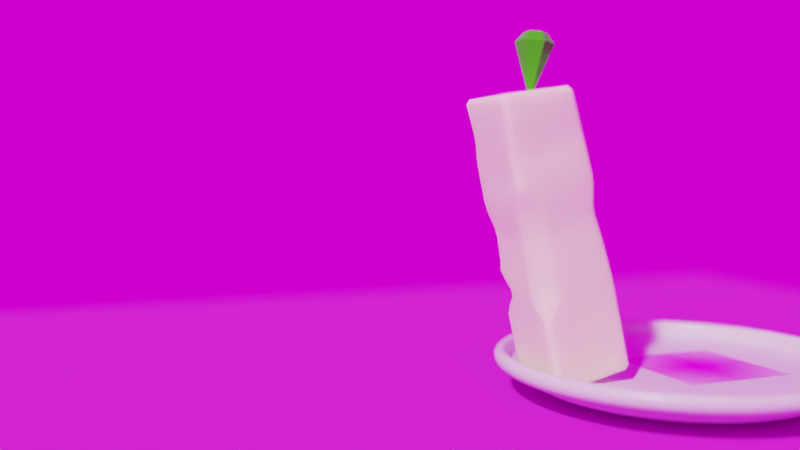 # Source: tofu.blend  (saved by Blender 2.79.0; exported with 4.5.12 LTS)
import bpy
from mathutils import Matrix  # noqa: F401  (used for matrix-valued properties, if any)

bpy.ops.wm.read_factory_settings(use_empty=True)
scene = bpy.context.scene
scene.name = 'Scene'

# ---- collections
col_collection_1 = bpy.data.collections.new('Collection 1'); scene.collection.children.link(col_collection_1)

# ---- images (referenced by path relative to the original .blend; pixels are not part of the script)
import os
ASSET_DIR = os.environ.get("B2B_ASSET_DIR", "")  # directory of the original .blend (textures are referenced by path, not embedded)
HERE = os.path.dirname(os.path.abspath(__file__))  # packed textures are extracted next to this script under _unpacked/

def load_image(name, relpath, width, height, colorspace="sRGB"):
    """Load a texture the original file referenced (path relative to the .blend, or extracted next to this script)."""
    p = next((c for c in (os.path.join(HERE, relpath), os.path.join(ASSET_DIR, relpath)) if relpath and os.path.exists(c)), "")
    if p:
        img = bpy.data.images.load(p, check_existing=True)
        img.name = name
    else:  # same state as the original file: an image datablock whose file is absent (Cycles renders it pink)
        img = bpy.data.images.new(name, width, height)
        img.source = "FILE"
        img.filepath = "//" + (relpath or name)
    img.colorspace_settings.name = colorspace
    return img
img_8_green_leaf_png_png = load_image('8-green-leaf-png.png', '8-green-leaf-png.png', 1024, 1024, 'sRGB')
img_dustwipes006_overlay_var1_1k_jpg = load_image('DustWipes006_OVERLAY_VAR1_1K.jpg', 'DustWipes006_OVERLAY_VAR1_1K.jpg', 1024, 1024, 'Non-Color')
img_woodfine07_gloss_1k_jpg = load_image('WoodFine07_GLOSS_1K.jpg', 'WoodFine07_GLOSS_1K.jpg', 1024, 1024, 'Non-Color')
img_woodfine07_nrm_1k_jpg = load_image('WoodFine07_NRM_1K.jpg', 'WoodFine07_NRM_1K.jpg', 1024, 1024, 'Non-Color')
img_woodfine07_col_1k_jpg = load_image('WoodFine07_COL_1K.jpg', 'WoodFine07_COL_1K.jpg', 1024, 1024, 'sRGB')
img_dirtwipes003_overlay_var1_1k_jpg = load_image('DirtWipes003_OVERLAY_VAR1_1K.jpg', 'DirtWipes003_OVERLAY_VAR1_1K.jpg', 1024, 1024, 'Non-Color')
img_cayley_interior_1k_hdr = load_image('cayley_interior_1k.hdr', 'cayley_interior_1k.hdr', 1024, 1024, 'Linear Rec.709')

# ---- materials (node trees are filled in below, after node groups)
mat_tofu = bpy.data.materials.new('tofu')
mat_tofu.alpha_threshold = 0.0
mat_tofu.diffuse_color = (1.0, 1.0, 1.0, 1.0)
mat_tofu.roughness = 0.5
mat_tofu.line_color = (0.0, 0.0, 0.0, 1.0)
mat_crystal = bpy.data.materials.new('crystal')
mat_crystal.alpha_threshold = 0.0
mat_crystal.roughness = 0.5
mat_8_green_leaf_png = bpy.data.materials.new('8-green-leaf-png')
mat_8_green_leaf_png.alpha_threshold = 0.0
mat_8_green_leaf_png.roughness = 0.5
mat_plate = bpy.data.materials.new('plate')
mat_plate.alpha_threshold = 0.0
mat_plate.roughness = 0.5
mat_woodentable = bpy.data.materials.new('woodenTable')
mat_woodentable.alpha_threshold = 0.0
mat_woodentable.roughness = 0.5

# ---- node groups
ng_auto_smooth = bpy.data.node_groups.new('Auto Smooth', 'GeometryNodeTree')
_s = ng_auto_smooth.interface.new_socket(name='Geometry', in_out='OUTPUT', socket_type='NodeSocketGeometry')
_s = ng_auto_smooth.interface.new_socket(name='Geometry', in_out='INPUT', socket_type='NodeSocketGeometry')
_s = ng_auto_smooth.interface.new_socket(name='Angle', in_out='INPUT', socket_type='NodeSocketFloat')
_s.subtype = 'ANGLE'
_s.min_value = 0.0
_s.max_value = 3.142
ng_auto_smooth.is_modifier = True
_N = ng_auto_smooth.nodes; _L = ng_auto_smooth.links
n0 = _N.new('NodeGroupOutput'); n0.name = 'Group Output'; n0.location = (480, -100)
n1 = _N.new('NodeGroupInput'); n1.name = 'Group Input'; n1.location = (-420, -300)
n2 = _N.new('NodeGroupInput'); n2.name = 'Group Input.001'; n2.location = (-60, -100)
n3 = _N.new('GeometryNodeSetShadeSmooth'); n3.name = 'Set Shade Smooth'; n3.location = (120, -100)
n3.domain = 'EDGE'
n4 = _N.new('GeometryNodeSetShadeSmooth'); n4.name = 'Set Shade Smooth.001'; n4.location = (300, -100)
n5 = _N.new('GeometryNodeInputMeshEdgeAngle'); n5.name = 'Edge Angle'; n5.location = (-420, -220)
n6 = _N.new('GeometryNodeInputEdgeSmooth'); n6.name = 'Is Edge Smooth'; n6.location = (-60, -160)
n7 = _N.new('GeometryNodeInputShadeSmooth'); n7.name = 'Is Face Smooth'; n7.location = (-240, -340)
n8 = _N.new('FunctionNodeBooleanMath'); n8.name = 'Boolean Math'; n8.location = (-60, -220)
n9 = _N.new('FunctionNodeCompare'); n9.name = 'Compare'; n9.location = (-240, -180)
n9.operation = 'LESS_EQUAL'
_L.new(n5.outputs[0], n9.inputs[0])
_L.new(n4.outputs[0], n0.inputs[0])
_L.new(n1.outputs[1], n9.inputs[1])
_L.new(n9.outputs[0], n8.inputs[0])
_L.new(n7.outputs[0], n8.inputs[1])
_L.new(n2.outputs[0], n3.inputs[0])
_L.new(n6.outputs[0], n3.inputs[1])
_L.new(n3.outputs[0], n4.inputs[0])
_L.new(n8.outputs[0], n3.inputs[2])
n0.is_active_output = True

# ---- material node trees
mat_tofu.use_nodes = True; mat_tofu.node_tree.nodes.clear()
_N = mat_tofu.node_tree.nodes; _L = mat_tofu.node_tree.links
n0 = _N.new('ShaderNodeOutputMaterial'); n0.name = 'Material Output'; n0.location = (300, 300)
n1 = _N.new('ShaderNodeBsdfPrincipled'); n1.name = 'Principled BSDF'; n1.location = (77, 297)
n1.width = 150
n1.subsurface_method = 'BURLEY'
n1.inputs[0].default_value = (1.0, 0.9717, 0.62, 1.0)
n1.inputs[3].default_value = 1.45
n1.inputs[8].default_value = 1.0
n1.inputs[9].default_value = (0.3, 0.3, 0.3)
n1.inputs[10].default_value = 0.925
_L.new(n1.outputs[0], n0.inputs[0])
n0.is_active_output = True
mat_crystal.use_nodes = True; mat_crystal.node_tree.nodes.clear()
_N = mat_crystal.node_tree.nodes; _L = mat_crystal.node_tree.links
n0 = _N.new('ShaderNodeOutputMaterial'); n0.name = 'Material Output'; n0.location = (300, 300)
n1 = _N.new('ShaderNodeBsdfPrincipled'); n1.name = 'Principled BSDF'; n1.location = (-161, 411)
n1.width = 150
n1.subsurface_method = 'BURLEY'
n1.inputs[0].default_value = (0.06138, 0.8, 0.0, 1.0)
n1.inputs[2].default_value = 0.2167
n1.inputs[3].default_value = 1.45
n1.inputs[9].default_value = (1.0, 1.0, 1.0)
n2 = _N.new('ShaderNodeMixShader'); n2.name = 'Mix Shader'; n2.location = (80, 339)
n2.inputs[0].default_value = 0.3273
n3 = _N.new('ShaderNodeBsdfGlass'); n3.name = 'Glass BSDF'; n3.location = (72, 182)
n3.distribution = 'BECKMANN'
n3.inputs[0].default_value = (0.1227, 1.0, 0.01026, 1.0)
n3.inputs[1].default_value = 0.5986
n3.inputs[2].default_value = 1.45
_L.new(n1.outputs[0], n2.inputs[1])
_L.new(n2.outputs[0], n0.inputs[0])
_L.new(n3.outputs[0], n2.inputs[2])
n0.is_active_output = True
mat_8_green_leaf_png.use_nodes = True; mat_8_green_leaf_png.node_tree.nodes.clear()
_N = mat_8_green_leaf_png.node_tree.nodes; _L = mat_8_green_leaf_png.node_tree.links
n0 = _N.new('ShaderNodeOutputMaterial'); n0.name = 'Material Output'; n0.location = (300, 300)
n1 = _N.new('ShaderNodeTexImage'); n1.name = 'Image Texture'; n1.location = (-400, 60)
n1.width = 140
n1.image = img_8_green_leaf_png_png
n1.extension = 'CLIP'
n2 = _N.new('ShaderNodeBsdfDiffuse'); n2.name = 'Diffuse BSDF'; n2.location = (-200, 60)
n3 = _N.new('ShaderNodeBsdfTransparent'); n3.name = 'Transparent BSDF'; n3.location = (-200, 240)
n4 = _N.new('ShaderNodeMixShader'); n4.name = 'Mix Shader'; n4.location = (0, 300)
_L.new(n1.outputs[0], n2.inputs[0])
_L.new(n1.outputs[1], n4.inputs[0])
_L.new(n3.outputs[0], n4.inputs[1])
_L.new(n2.outputs[0], n4.inputs[2])
_L.new(n4.outputs[0], n0.inputs[0])
n0.is_active_output = True
mat_plate.use_nodes = True; mat_plate.node_tree.nodes.clear()
_N = mat_plate.node_tree.nodes; _L = mat_plate.node_tree.links
n0 = _N.new('ShaderNodeOutputMaterial'); n0.name = 'Material Output'; n0.location = (300, 300)
n1 = _N.new('ShaderNodeTexImage'); n1.name = 'Image Texture'; n1.location = (-403, 265)
n1.width = 140
n1.image = img_dustwipes006_overlay_var1_1k_jpg
n2 = _N.new('ShaderNodeBsdfPrincipled'); n2.name = 'Principled BSDF'; n2.location = (88, 406)
n2.width = 150
n2.subsurface_method = 'BURLEY'
n2.inputs[3].default_value = 1.45
n2.inputs[9].default_value = (1.0, 1.0, 1.0)
_L.new(n1.outputs[0], n2.inputs[2])
_L.new(n2.outputs[0], n0.inputs[0])
n0.is_active_output = True
mat_woodentable.use_nodes = True; mat_woodentable.node_tree.nodes.clear()
_N = mat_woodentable.node_tree.nodes; _L = mat_woodentable.node_tree.links
n0 = _N.new('ShaderNodeOutputMaterial'); n0.name = 'Material Output'; n0.location = (916, 300)
n1 = _N.new('ShaderNodeBsdfPrincipled'); n1.name = 'Principled BSDF'; n1.location = (655, 273)
n1.width = 150
n1.subsurface_method = 'BURLEY'
n1.inputs[3].default_value = 1.45
n1.inputs[9].default_value = (1.0, 1.0, 1.0)
n2 = _N.new('ShaderNodeInvert'); n2.name = 'Invert'; n2.location = (-161, 213)
n3 = _N.new('ShaderNodeNormalMap'); n3.name = 'Normal Map'; n3.location = (-161, -47)
n3.inputs[0].default_value = 2.0
n4 = _N.new('ShaderNodeMapping'); n4.name = 'Mapping'; n4.location = (-861, 273)
n5 = _N.new('NodeReroute'); n5.name = 'Reroute'; n5.location = (-411, 93)
n5.width = 16
n5.socket_idname = 'NodeSocketVector'
n6 = _N.new('ShaderNodeTexCoord'); n6.name = 'Texture Coordinate'; n6.location = (-1061, 273)
n7 = _N.new('ShaderNodeRGBCurve'); n7.name = 'RGB Curves'; n7.location = (-141, 531)
_c = n7.mapping.curves[3]
while len(_c.points) > 2: _c.points.remove(_c.points[-1])
_c.points[0].location = (0.0, 0.0); _c.points[0].handle_type = 'AUTO'
_c.points[1].location = (0.52727, 0.31875); _c.points[1].handle_type = 'AUTO'
_p = _c.points.new(1.0, 1.0); _p.handle_type = 'AUTO'
n7.mapping.update()
n8 = _N.new('ShaderNodeInvert'); n8.name = 'Invert.001'; n8.location = (-5, -360)
n9 = _N.new('ShaderNodeTexImage'); n9.name = 'Image Texture.001'; n9.location = (-361, 213)
n9.label = 'Roughness'
n9.width = 140
n9.image = img_woodfine07_gloss_1k_jpg
n10 = _N.new('ShaderNodeTexImage'); n10.name = 'Image Texture.002'; n10.location = (-361, -47)
n10.label = 'Normal'
n10.width = 140
n10.image = img_woodfine07_nrm_1k_jpg
n11 = _N.new('ShaderNodeTexImage'); n11.name = 'Image Texture'; n11.location = (-361, 473)
n11.label = 'Base Color'
n11.width = 140
n11.image = img_woodfine07_col_1k_jpg
n12 = _N.new('ShaderNodeMix'); n12.name = 'Mix'; n12.location = (435, 178)
n12.data_type = 'RGBA'
n12.blend_type = 'SCREEN'
n12.inputs[0].default_value = 0.4273
n13 = _N.new('ShaderNodeMix'); n13.name = 'Mix.001'; n13.location = (215, -271)
n13.data_type = 'RGBA'
n13.blend_type = 'SCREEN'
n13.inputs[0].default_value = 1.0
n14 = _N.new('ShaderNodeTexImage'); n14.name = 'Image Texture.003'; n14.location = (-519, -415)
n14.label = 'Base Color'
n14.width = 365
n14.image = img_dirtwipes003_overlay_var1_1k_jpg
n15 = _N.new('ShaderNodeTexImage'); n15.name = 'Image Texture.004'; n15.location = (-87, -482)
n15.label = 'Base Color'
n15.width = 365
n15.image = img_dustwipes006_overlay_var1_1k_jpg
_L.new(n1.outputs[0], n0.inputs[0])
_L.new(n11.outputs[0], n7.inputs[1])
_L.new(n9.outputs[0], n2.inputs[1])
_L.new(n2.outputs[0], n12.inputs[6])
_L.new(n10.outputs[0], n3.inputs[1])
_L.new(n3.outputs[0], n1.inputs[5])
_L.new(n5.outputs[0], n11.inputs[0])
_L.new(n5.outputs[0], n9.inputs[0])
_L.new(n5.outputs[0], n10.inputs[0])
_L.new(n4.outputs[0], n5.inputs[0])
_L.new(n6.outputs[2], n4.inputs[0])
_L.new(n7.outputs[0], n1.inputs[0])
_L.new(n12.outputs[2], n1.inputs[2])
_L.new(n14.outputs[0], n8.inputs[1])
_L.new(n8.outputs[0], n13.inputs[6])
_L.new(n13.outputs[2], n12.inputs[7])
_L.new(n15.outputs[0], n13.inputs[7])
n0.is_active_output = True

# ---- world
world_world = bpy.data.worlds.new('World'); scene.world = world_world
world_world.use_nodes = True; world_world.node_tree.nodes.clear()
_N = world_world.node_tree.nodes; _L = world_world.node_tree.links
n0 = _N.new('ShaderNodeOutputWorld'); n0.name = 'World Output'; n0.location = (300, 300)
n1 = _N.new('ShaderNodeBackground'); n1.name = 'Background'; n1.location = (10, 300)
n2 = _N.new('ShaderNodeTexEnvironment'); n2.name = 'Environment Texture'; n2.location = (-198, 333)
n2.width = 140
n2.image = img_cayley_interior_1k_hdr
n3 = _N.new('ShaderNodeMapping'); n3.name = 'Mapping'; n3.location = (-488, 374)
n3.inputs[2].default_value = (0.0, -0.1047, 3.745)
n4 = _N.new('ShaderNodeTexCoord'); n4.name = 'Texture Coordinate'; n4.location = (-698, 357)
_L.new(n1.outputs[0], n0.inputs[0])
_L.new(n2.outputs[0], n1.inputs[0])
_L.new(n3.outputs[0], n2.inputs[0])
_L.new(n4.outputs[0], n3.inputs[0])
n0.is_active_output = True
world_world.color = (0.05088, 0.05088, 0.05088)
world_world.use_sun_shadow = False
world_world.sun_shadow_jitter_overblur = 0.0
world_world.cycles.sampling_method = 'MANUAL'

# ---- cameras
cam_camera = bpy.data.cameras.new('Camera')
cam_camera.clip_end = 100.0
cam_camera.lens = 35.0
cam_camera.sensor_width = 32.0
cam_camera.sensor_height = 18.0
cam_camera.ortho_scale = 7.314
cam_camera.dof.use_dof = True
cam_camera.dof.focus_distance = 0.0
cam_camera.dof.aperture_fstop = 0.1029

# ---- meshes
me_cube = bpy.data.meshes.new('Cube')
me_cube.from_pydata([(0.4021, 0.4021, 0.0006278), (0.4021, -0.4021, 0.0006278), (-0.4021, -0.4021, 0.0006278), (-0.4021, 0.4021, 0.0006278), (0.4021, 0.3437, 2.766), (0.4021, -0.4021, 2.825), (-0.4021, -0.4021, 2.825), (-0.4021, 0.3437, 2.766), (0.4021, 0.4021, 0.8883), (0.4118, 0.3894, 1.879), (-0.4145, -0.4118, 1.776), (-0.4021, 0.4021, 0.8883), (-0.4145, 0.3894, 1.879), (0.4021, -0.2446, 0.8883), (0.2446, -0.4021, 0.8883), (0.4021, -0.4021, 0.7309), (0.25, -0.4118, 1.776), (0.4118, -0.25, 1.776), (0.4021, -0.4021, 1.933), (-0.1946, -0.4021, 0.8883), (-0.4021, -0.4021, 1.096), (-0.4021, -0.1946, 0.8883), (-0.4021, -0.4021, 0.6809), (0.387, 0.3799, 1.287), (0.3716, 0.3491, 1.582), (-0.3829, 0.3799, 1.287), (-0.3631, 0.3491, 1.582), (0.387, -0.2363, 1.184), (0.3716, -0.2277, 1.481), (0.2277, -0.3716, 1.481), (0.2363, -0.387, 1.184), (-0.3829, -0.387, 1.172), (-0.3631, -0.3716, 1.503), (0.3793, 0.3645, 1.434), (-0.373, 0.3645, 1.434), (0.3793, -0.232, 1.332), (0.232, -0.3793, 1.332), (-0.373, -0.3793, 1.337), (0.4094, 0.378, 2.101), (0.4069, 0.3665, 2.322), (0.4045, 0.3551, 2.544), (-0.4114, -0.4094, 1.998), (-0.4083, -0.4069, 2.22), (-0.348, -0.4045, 2.442), (-0.4114, 0.378, 2.101), (-0.4083, 0.3665, 2.322), (-0.4052, 0.3551, 2.544), (0.4021, -0.4021, 1.998), (0.3548, -0.4021, 2.22), (0.4021, -0.4021, 2.442)], [], [(0, 1, 2, 3), (4, 7, 6, 5), (9, 38, 47, 18, 17), (43, 6, 7, 46), (8, 0, 3, 11), (38, 9, 12, 44), (23, 8, 11, 25), (14, 30, 31, 20, 19), (2, 22, 21, 11, 3), (24, 9, 17, 28), (21, 20, 31, 25, 11), (16, 18, 47, 41, 10), (13, 14, 15), (16, 17, 18), (28, 17, 16, 29), (0, 8, 13, 15, 1), (19, 20, 21), (1, 15, 14, 19, 22, 2), (13, 27, 30, 14), (35, 28, 29, 36), (8, 23, 27, 13), (33, 24, 28, 35), (9, 24, 26, 12), (33, 23, 25, 34), (34, 37, 32, 26), (37, 36, 29, 32), (32, 29, 16, 10), (26, 32, 10, 12), (21, 22, 19), (31, 30, 36, 37), (25, 31, 37, 34), (24, 33, 34, 26), (23, 33, 35, 27), (27, 35, 36, 30), (4, 40, 46, 7), (40, 39, 45, 46), (39, 38, 44, 45), (10, 41, 44, 12), (41, 42, 45, 44), (42, 43, 46, 45), (41, 47, 48, 42), (47, 38, 39, 48), (42, 48, 49, 43), (48, 39, 40, 49), (49, 40, 4, 5), (43, 49, 5, 6)])
me_cube.polygons.foreach_set('use_smooth', [True] * 46)
me_cube.materials.append(mat_tofu)
me_cube.use_remesh_preserve_volume = False
me_cube.use_remesh_preserve_attributes = False
me_cube.use_mirror_vertex_groups = False
me_cube.update()
me_diamond = bpy.data.meshes.new('Diamond')
me_diamond.from_pydata([(0.0, 0.0, 0.35), (0.0, 0.0, -1.94), (0.39, 0.0, 0.35), (0.67, 0.0, 0.0), (0.195, -0.3377, 0.35), (0.335, -0.5802, 0.0), (-0.195, -0.3377, 0.35), (-0.335, -0.5802, 0.0), (-0.39, -3.409e-08, 0.35), (-0.67, -5.857e-08, 0.0), (-0.195, 0.3377, 0.35), (-0.335, 0.5802, 0.0), (0.195, 0.3377, 0.35), (0.335, 0.5802, 0.0)], [], [(3, 1, 13), (1, 3, 5), (1, 5, 7), (1, 7, 9), (1, 9, 11), (1, 11, 13), (2, 3, 13, 12), (3, 2, 4, 5), (5, 4, 6, 7), (7, 6, 8, 9), (9, 8, 10, 11), (11, 10, 12, 13), (0, 2, 12), (2, 0, 4), (4, 0, 6), (6, 0, 8), (8, 0, 10), (10, 0, 12)])
_uv = me_diamond.uv_layers.new(name='UVMap')
_uv.uv.foreach_set('vector', [1.0, 0.0, 1.0, 0.5211, 0.8033, 0.02776, 0.8033, 0.4789, 0.5656, 0.216, 0.7495, 0.1501, 0.5034, 1.0, 0.3066, 0.5067, 0.5034, 0.4789, 0.555, 0.4789, 0.3173, 0.216, 0.5011, 0.1501, 0.6031, 0.4789, 0.7027, 0.993, 0.5034, 0.993, 0.2407, 0.0, 0.3066, 0.3272, 0.108, 0.3122, 0.07541, 0.4672, 0.0, 0.3882, 0.108, 0.3122, 0.1383, 0.423, 0.5656, 0.216, 0.555, 0.1025, 0.662, 0.0642, 0.7495, 0.1501, 0.7495, 0.1501, 0.662, 0.0642, 0.6933, 0.0, 0.8033, 0.0398, 0.3173, 0.216, 0.3066, 0.1025, 0.4136, 0.0642, 0.5011, 0.1501, 0.5011, 0.1501, 0.4136, 0.0642, 0.445, 0.0, 0.555, 0.0398, 0.3066, 0.3272, 0.2539, 0.4318, 0.1383, 0.423, 0.108, 0.3122, 0.191, 0.476, 0.07541, 0.4672, 0.1383, 0.423, 0.07541, 0.4672, 0.191, 0.476, 0.1281, 0.5203, 0.1281, 0.5203, 0.191, 0.476, 0.2438, 0.529, 0.2438, 0.529, 0.191, 0.476, 0.3066, 0.4848, 0.3066, 0.4848, 0.191, 0.476, 0.2539, 0.4318, 0.2539, 0.4318, 0.191, 0.476, 0.1383, 0.423])
me_diamond.materials.append(mat_crystal)
me_diamond.use_remesh_preserve_volume = False
me_diamond.use_remesh_preserve_attributes = False
me_diamond.use_mirror_vertex_groups = False
me_diamond.update()
me_8_green_leaf_png = bpy.data.meshes.new('8-green-leaf-png')
me_8_green_leaf_png.from_pydata([(-0.4766, -0.5, 0.0), (0.4766, -0.5, 0.0), (-0.4766, 0.5, 0.0), (0.4766, 0.5, 0.0)], [], [(0, 1, 3, 2)])
_uv = me_8_green_leaf_png.uv_layers.new(name='UVMap')
_uv.uv.foreach_set('vector', [0.0, 0.0, 1.0, 0.0, 1.0, 1.0, 0.0, 1.0])
me_8_green_leaf_png.materials.append(mat_8_green_leaf_png)
me_8_green_leaf_png.use_remesh_preserve_volume = False
me_8_green_leaf_png.use_remesh_preserve_attributes = False
me_8_green_leaf_png.use_mirror_vertex_groups = False
me_8_green_leaf_png.update()
me_circle = bpy.data.meshes.new('Circle')
me_circle.from_pydata([(2.961e-08, 1.397, 0.0), (-0.5348, 1.291, 0.0), (-0.9881, 0.9881, 0.0), (-1.291, 0.5348, 0.0), (-1.397, -6.503e-08, 0.0), (-1.291, -0.5348, 0.0), (-0.9881, -0.9881, 0.0), (-0.5348, -1.291, 0.0), (-1.814e-07, -1.397, 0.0), (0.5348, -1.291, 0.0), (0.9881, -0.9881, 0.0), (1.291, -0.5348, 0.0), (1.397, 1.272e-08, 0.0), (1.291, 0.5348, 0.0), (0.9881, 0.9881, 0.0), (0.5348, 1.291, 0.0), (1.572e-07, 2.847, 0.3817), (-1.089, 2.63, 0.3817), (-2.013, 2.013, 0.3817), (-2.63, 1.089, 0.3817), (-2.847, -1.335e-07, 0.3817), (-2.63, -1.089, 0.3817), (-2.013, -2.013, 0.3817), (-1.089, -2.63, 0.3817), (-2.727e-07, -2.847, 0.3817), (1.089, -2.63, 0.3817), (2.013, -2.013, 0.3817), (2.63, -1.089, 0.3817), (2.847, 2.484e-08, 0.3817), (2.63, 1.089, 0.3817), (2.013, 2.013, 0.3817), (1.089, 2.63, 0.3817), (1.666, 1.666, 0.1909), (2.177, 0.9017, 0.1909), (-0.9017, -2.177, 0.1909), (-1.666, -1.666, 0.1909), (0.9017, 2.177, 0.1909), (-2.479e-07, -2.356, 0.1909), (-0.9017, 2.177, 0.1909), (1.079e-07, 2.356, 0.1909), (0.9017, -2.177, 0.1909), (-1.666, 1.666, 0.1909), (1.666, -1.666, 0.1909), (-2.177, 0.9017, 0.1909), (2.177, -0.9017, 0.1909), (-2.356, -1.106e-07, 0.1909), (2.356, 2.05e-08, 0.1909), (-2.177, -0.9017, 0.1909), (-1.089, 2.63, 0.676), (1.582e-07, 2.847, 0.676), (-2.013, 2.013, 0.676), (-2.63, 1.089, 0.676), (-2.847, -1.335e-07, 0.676), (-2.63, -1.089, 0.676), (-2.013, -2.013, 0.676), (-1.089, -2.63, 0.676), (-2.716e-07, -2.847, 0.676), (1.089, -2.63, 0.676), (2.013, -2.013, 0.676), (2.63, -1.089, 0.676), (2.847, 2.484e-08, 0.676), (2.63, 1.089, 0.676), (2.013, 2.013, 0.676), (1.089, 2.63, 0.676), (-0.9983, 2.41, 0.676), (1.326e-07, 2.609, 0.676), (-1.845, 1.845, 0.676), (-2.41, 0.9983, 0.676), (-2.609, -1.224e-07, 0.676), (-2.41, -0.9983, 0.676), (-1.845, -1.845, 0.676), (-0.9983, -2.41, 0.676), (-2.614e-07, -2.609, 0.676), (0.9983, -2.41, 0.676), (1.845, -1.845, 0.676), (2.41, -0.9983, 0.676), (2.609, 2.276e-08, 0.676), (2.41, 0.9983, 0.676), (1.845, 1.845, 0.676), (0.9983, 2.41, 0.676), (-0.9983, 2.41, 0.4078), (1.326e-07, 2.609, 0.4078), (-1.845, 1.845, 0.4078), (-2.41, 0.9983, 0.4078), (-2.609, -1.224e-07, 0.4078), (-2.41, -0.9983, 0.4078), (-1.845, -1.845, 0.4078), (-0.9983, -2.41, 0.4078), (-2.614e-07, -2.609, 0.4078), (0.9983, -2.41, 0.4078), (1.845, -1.845, 0.4078), (2.41, -0.9983, 0.4078), (2.609, 2.276e-08, 0.4078), (2.41, 0.9983, 0.4078), (1.845, 1.845, 0.4078), (0.9983, 2.41, 0.4078), (1.603, 1.603, 0.2863), (-0.8674, -2.094, 0.2863), (0.8674, 2.094, 0.2863), (-2.356e-07, -2.266, 0.2863), (-0.8674, 2.094, 0.2863), (0.8674, -2.094, 0.2863), (-1.603, 1.603, 0.2863), (1.603, -1.603, 0.2863), (-2.094, 0.8674, 0.2863), (2.094, -0.8674, 0.2863), (-2.266, -1.049e-07, 0.2863), (2.266, 2.116e-08, 0.2863), (-2.094, -0.8674, 0.2863), (2.094, 0.8674, 0.2863), (-1.603, -1.603, 0.2863), (1.066e-07, 2.266, 0.2863), (1.734, 0.7182, 0.09543), (-1.327, -1.327, 0.09543), (6.876e-08, 1.877, 0.09543), (1.327, 1.327, 0.09543), (-0.7182, -1.734, 0.09543), (0.7182, 1.734, 0.09543), (-2.146e-07, -1.877, 0.09543), (-0.7182, 1.734, 0.09543), (0.7182, -1.734, 0.09543), (-1.327, 1.327, 0.09543), (1.327, -1.327, 0.09543), (-1.734, 0.7182, 0.09543), (1.734, -0.7182, 0.09543), (-1.877, -8.781e-08, 0.09543), (1.877, 1.661e-08, 0.09543), (-1.734, -0.7182, 0.09543), (2.41, 0.9983, 0.4489), (2.609, 2.276e-08, 0.4489), (-1.845, -1.845, 0.4489), (-2.41, -0.9983, 0.4489), (1.845, 1.845, 0.4489), (-0.9983, -2.41, 0.4489), (0.9983, 2.41, 0.4489), (-2.614e-07, -2.609, 0.4489), (-0.9983, 2.41, 0.4489), (1.326e-07, 2.609, 0.4489), (0.9983, -2.41, 0.4489), (-1.845, 1.845, 0.4489), (1.845, -1.845, 0.4489), (-2.41, 0.9983, 0.4489), (2.41, -0.9983, 0.4489), (-2.609, -1.224e-07, 0.4489)], [], [(0, 15, 14, 13, 12, 11, 10, 9, 8, 7, 6, 5, 4, 3, 2, 1), (20, 21, 53, 52), (109, 96, 30, 29), (110, 97, 23, 22), (96, 98, 31, 30), (97, 99, 24, 23), (111, 100, 17, 16), (98, 111, 16, 31), (99, 101, 25, 24), (100, 102, 18, 17), (101, 103, 26, 25), (102, 104, 19, 18), (103, 105, 27, 26), (104, 106, 20, 19), (105, 107, 28, 27), (106, 108, 21, 20), (107, 109, 29, 28), (108, 110, 22, 21), (127, 113, 35, 47), (126, 112, 33, 46), (125, 127, 47, 45), (124, 126, 46, 44), (123, 125, 45, 43), (122, 124, 44, 42), (121, 123, 43, 41), (120, 122, 42, 40), (119, 121, 41, 38), (118, 120, 40, 37), (117, 114, 39, 36), (114, 119, 38, 39), (116, 118, 37, 34), (115, 117, 36, 32), (113, 116, 34, 35), (112, 115, 32, 33), (62, 63, 79, 78), (28, 29, 61, 60), (21, 22, 54, 53), (29, 30, 62, 61), (22, 23, 55, 54), (30, 31, 63, 62), (23, 24, 56, 55), (16, 17, 48, 49), (31, 16, 49, 63), (24, 25, 57, 56), (17, 18, 50, 48), (25, 26, 58, 57), (18, 19, 51, 50), (26, 27, 59, 58), (19, 20, 52, 51), (27, 28, 60, 59), (129, 128, 93, 92), (55, 56, 72, 71), (49, 48, 64, 65), (63, 49, 65, 79), (56, 57, 73, 72), (48, 50, 66, 64), (57, 58, 74, 73), (50, 51, 67, 66), (58, 59, 75, 74), (51, 52, 68, 67), (59, 60, 76, 75), (52, 53, 69, 68), (60, 61, 77, 76), (53, 54, 70, 69), (61, 62, 78, 77), (54, 55, 71, 70), (81, 80, 82, 83, 84, 85, 86, 87, 88, 89, 90, 91, 92, 93, 94, 95), (131, 130, 86, 85), (128, 132, 94, 93), (130, 133, 87, 86), (132, 134, 95, 94), (133, 135, 88, 87), (137, 136, 80, 81), (134, 137, 81, 95), (135, 138, 89, 88), (136, 139, 82, 80), (138, 140, 90, 89), (139, 141, 83, 82), (140, 142, 91, 90), (141, 143, 84, 83), (142, 129, 92, 91), (143, 131, 85, 84), (47, 35, 110, 108), (46, 33, 109, 107), (45, 47, 108, 106), (44, 46, 107, 105), (43, 45, 106, 104), (42, 44, 105, 103), (41, 43, 104, 102), (40, 42, 103, 101), (38, 41, 102, 100), (37, 40, 101, 99), (36, 39, 111, 98), (39, 38, 100, 111), (34, 37, 99, 97), (32, 36, 98, 96), (35, 34, 97, 110), (33, 32, 96, 109), (13, 14, 115, 112), (6, 7, 116, 113), (14, 15, 117, 115), (7, 8, 118, 116), (0, 1, 119, 114), (15, 0, 114, 117), (8, 9, 120, 118), (1, 2, 121, 119), (9, 10, 122, 120), (2, 3, 123, 121), (10, 11, 124, 122), (3, 4, 125, 123), (11, 12, 126, 124), (4, 5, 127, 125), (12, 13, 112, 126), (5, 6, 113, 127), (68, 69, 131, 143), (75, 76, 129, 142), (67, 68, 143, 141), (74, 75, 142, 140), (66, 67, 141, 139), (73, 74, 140, 138), (64, 66, 139, 136), (72, 73, 138, 135), (79, 65, 137, 134), (65, 64, 136, 137), (71, 72, 135, 133), (78, 79, 134, 132), (70, 71, 133, 130), (77, 78, 132, 128), (69, 70, 130, 131), (76, 77, 128, 129)])
me_circle.polygons.foreach_set('use_smooth', [True] * 130)
_uv = me_circle.uv_layers.new(name='UVMap')
_uv.uv.foreach_set('vector', [0.0, 0.0, 0.0, 0.0, 0.0, 0.0, 0.0, 0.0, 0.0, 0.0, 0.0, 0.0, 0.0, 0.0, 0.0, 0.0, 0.0, 0.0, 0.0, 0.0, 0.0, 0.0, 0.0, 0.0, 0.0, 0.0, 0.0, 0.0, 0.0, 0.0, 0.0, 0.0, 0.204, 0.9229, 0.06884, 0.7808, 0.112, 0.7528, 0.2326, 0.8802, 0.0, 0.0, 0.0, 0.0, 0.0, 0.0, 0.0, 0.0, 0.0, 0.0, 0.0, 0.0, 0.0, 0.0, 0.0, 0.0, 0.0, 0.0, 0.0, 0.0, 0.0, 0.0, 0.0, 0.0, 0.0, 0.0, 0.0, 0.0, 0.0, 0.0, 0.0, 0.0, 0.0, 0.0, 0.0, 0.0, 0.0, 0.0, 0.0, 0.0, 0.0, 0.0, 0.0, 0.0, 0.0, 0.0, 0.0, 0.0, 0.0, 0.0, 0.0, 0.0, 0.0, 0.0, 0.0, 0.0, 0.0, 0.0, 0.0, 0.0, 0.0, 0.0, 0.0, 0.0, 0.0, 0.0, 0.0, 0.0, 0.0, 0.0, 0.0, 0.0, 0.0, 0.0, 0.0, 0.0, 0.0, 0.0, 0.0, 0.0, 0.0, 0.0, 0.0, 0.0, 0.0, 0.0, 0.0, 0.0, 0.0, 0.0, 0.0, 0.0, 0.0, 0.0, 0.0, 0.0, 0.0, 0.0, 0.0, 0.0, 0.0, 0.0, 0.0, 0.0, 0.0, 0.0, 0.0, 0.0, 0.0, 0.0, 0.0, 0.0, 0.0, 0.0, 0.0, 0.0, 0.0, 0.0, 0.0, 0.0, 0.0, 0.0, 0.0, 0.0, 0.0, 0.0, 0.0, 0.0, 0.0, 0.0, 0.0, 0.0, 0.0, 0.0, 0.0, 0.0, 0.0, 0.0, 0.0, 0.0, 0.0, 0.0, 0.0, 0.0, 0.0, 0.0, 0.0, 0.0, 0.0, 0.0, 0.0, 0.0, 0.0, 0.0, 0.0, 0.0, 0.0, 0.0, 0.0, 0.0, 0.0, 0.0, 0.0, 0.0, 0.0, 0.0, 0.0, 0.0, 0.0, 0.0, 0.0, 0.0, 0.0, 0.0, 0.0, 0.0, 0.0, 0.0, 0.0, 0.0, 0.0, 0.0, 0.0, 0.0, 0.0, 0.0, 0.0, 0.0, 0.0, 0.0, 0.0, 0.0, 0.0, 0.0, 0.0, 0.0, 0.0, 0.0, 0.0, 0.0, 0.0, 0.0, 0.0, 0.0, 0.0, 0.0, 0.0, 0.0, 0.0, 0.0, 0.0, 0.0, 0.0, 0.0, 0.0, 0.0, 0.0, 0.0, 0.0, 0.0, 0.0, 0.0, 0.0, 0.0, 0.0, 0.0, 0.0, 0.0, 0.0, 0.0, 0.0, 0.0, 0.0, 0.0, 0.0, 0.0, 0.0, 0.0, 0.0, 0.0, 0.0, 0.0, 0.0, 0.0, 0.0, 0.0, 0.0, 0.0, 0.0, 0.0, 0.0, 0.0, 0.0, 0.0, 0.0, 0.0, 0.9221, 0.4123, 0.9222, 0.5903, 0.8848, 0.5827, 0.8845, 0.4192, 0.7605, 0.07696, 0.8986, 0.2181, 0.8556, 0.2472, 0.732, 0.1202, 0.06884, 0.7808, 0.0001997, 0.5973, 0.05067, 0.5873, 0.112, 0.7528, 0.8986, 0.2181, 0.973, 0.4014, 0.9221, 0.4123, 0.8556, 0.2472, 0.0001997, 0.5973, 9.865e-05, 0.402, 0.05076, 0.4102, 0.05067, 0.5873, 0.973, 0.4014, 0.9734, 0.5993, 0.9222, 0.5903, 0.9221, 0.4123, 9.865e-05, 0.402, 0.06824, 0.2192, 0.1122, 0.2457, 0.05076, 0.4102, 0.8993, 0.7826, 0.7613, 0.9234, 0.7314, 0.8812, 0.8554, 0.7549, 0.9734, 0.5993, 0.8993, 0.7826, 0.8554, 0.7549, 0.9222, 0.5903, 0.06824, 0.2192, 0.2029, 0.07718, 0.233, 0.1189, 0.1122, 0.2457, 0.7613, 0.9234, 0.5802, 0.9999, 0.5691, 0.9496, 0.7314, 0.8812, 0.2029, 0.07718, 0.383, 9.865e-05, 0.3942, 0.05035, 0.233, 0.1189, 0.5802, 0.9999, 0.3842, 0.9999, 0.3936, 0.9493, 0.5691, 0.9496, 0.383, 9.865e-05, 0.5793, 0.0001705, 0.5698, 0.05091, 0.3942, 0.05035, 0.3842, 0.9999, 0.204, 0.9229, 0.2326, 0.8802, 0.3936, 0.9493, 0.5793, 0.0001705, 0.7605, 0.07696, 0.732, 0.1202, 0.5698, 0.05091, 0.6908, 0.1797, 0.7945, 0.2867, 0.7892, 0.2902, 0.6873, 0.1849, 0.05076, 0.4102, 0.1122, 0.2457, 0.144, 0.2658, 0.08814, 0.4173, 0.8554, 0.7549, 0.7314, 0.8812, 0.7103, 0.8497, 0.8237, 0.7338, 0.9222, 0.5903, 0.8554, 0.7549, 0.8237, 0.7338, 0.8848, 0.5827, 0.1122, 0.2457, 0.233, 0.1189, 0.2542, 0.1499, 0.144, 0.2658, 0.7314, 0.8812, 0.5691, 0.9496, 0.5619, 0.9125, 0.7103, 0.8497, 0.233, 0.1189, 0.3942, 0.05035, 0.4014, 0.08733, 0.2542, 0.1499, 0.5691, 0.9496, 0.3936, 0.9493, 0.4015, 0.9125, 0.5619, 0.9125, 0.3942, 0.05035, 0.5698, 0.05091, 0.5618, 0.08786, 0.4014, 0.08733, 0.3936, 0.9493, 0.2326, 0.8802, 0.2544, 0.8495, 0.4015, 0.9125, 0.5698, 0.05091, 0.732, 0.1202, 0.7102, 0.1513, 0.5618, 0.08786, 0.2326, 0.8802, 0.112, 0.7528, 0.1442, 0.7331, 0.2544, 0.8495, 0.732, 0.1202, 0.8556, 0.2472, 0.8235, 0.2678, 0.7102, 0.1513, 0.112, 0.7528, 0.05067, 0.5873, 0.08823, 0.5809, 0.1442, 0.7331, 0.8556, 0.2472, 0.9221, 0.4123, 0.8845, 0.4192, 0.8235, 0.2678, 0.05067, 0.5873, 0.05076, 0.4102, 0.08814, 0.4173, 0.08823, 0.5809, 0.7894, 0.7116, 0.6873, 0.8162, 0.5537, 0.873, 0.4094, 0.873, 0.2773, 0.8164, 0.1784, 0.7118, 0.1288, 0.5737, 0.1286, 0.4243, 0.1782, 0.2869, 0.2772, 0.1828, 0.4094, 0.1267, 0.5538, 0.1275, 0.6873, 0.1849, 0.7892, 0.2902, 0.8442, 0.4272, 0.8445, 0.5751, 0.1731, 0.7151, 0.1226, 0.5749, 0.1288, 0.5737, 0.1784, 0.7118, 0.7945, 0.2867, 0.8503, 0.4259, 0.8442, 0.4272, 0.7892, 0.2902, 0.1226, 0.5749, 0.1223, 0.4233, 0.1286, 0.4243, 0.1288, 0.5737, 0.8503, 0.4259, 0.8507, 0.5762, 0.8445, 0.5751, 0.8442, 0.4272, 0.1223, 0.4233, 0.1729, 0.2837, 0.1782, 0.2869, 0.1286, 0.4243, 0.7947, 0.715, 0.6909, 0.8213, 0.6873, 0.8162, 0.7894, 0.7116, 0.8507, 0.5762, 0.7947, 0.715, 0.7894, 0.7116, 0.8445, 0.5751, 0.1729, 0.2837, 0.2737, 0.1778, 0.2772, 0.1828, 0.1782, 0.2869, 0.6909, 0.8213, 0.555, 0.879, 0.5537, 0.873, 0.6873, 0.8162, 0.2737, 0.1778, 0.4082, 0.1207, 0.4094, 0.1267, 0.2772, 0.1828, 0.555, 0.879, 0.4082, 0.8791, 0.4094, 0.873, 0.5537, 0.873, 0.4082, 0.1207, 0.555, 0.1214, 0.5538, 0.1275, 0.4094, 0.1267, 0.4082, 0.8791, 0.2738, 0.8215, 0.2773, 0.8164, 0.4094, 0.873, 0.555, 0.1214, 0.6908, 0.1797, 0.6873, 0.1849, 0.5538, 0.1275, 0.2738, 0.8215, 0.1731, 0.7151, 0.1784, 0.7118, 0.2773, 0.8164, 0.0, 0.0, 0.0, 0.0, 0.0, 0.0, 0.0, 0.0, 0.0, 0.0, 0.0, 0.0, 0.0, 0.0, 0.0, 0.0, 0.0, 0.0, 0.0, 0.0, 0.0, 0.0, 0.0, 0.0, 0.0, 0.0, 0.0, 0.0, 0.0, 0.0, 0.0, 0.0, 0.0, 0.0, 0.0, 0.0, 0.0, 0.0, 0.0, 0.0, 0.0, 0.0, 0.0, 0.0, 0.0, 0.0, 0.0, 0.0, 0.0, 0.0, 0.0, 0.0, 0.0, 0.0, 0.0, 0.0, 0.0, 0.0, 0.0, 0.0, 0.0, 0.0, 0.0, 0.0, 0.0, 0.0, 0.0, 0.0, 0.0, 0.0, 0.0, 0.0, 0.0, 0.0, 0.0, 0.0, 0.0, 0.0, 0.0, 0.0, 0.0, 0.0, 0.0, 0.0, 0.0, 0.0, 0.0, 0.0, 0.0, 0.0, 0.0, 0.0, 0.0, 0.0, 0.0, 0.0, 0.0, 0.0, 0.0, 0.0, 0.0, 0.0, 0.0, 0.0, 0.0, 0.0, 0.0, 0.0, 0.0, 0.0, 0.0, 0.0, 0.0, 0.0, 0.0, 0.0, 0.0, 0.0, 0.0, 0.0, 0.0, 0.0, 0.0, 0.0, 0.0, 0.0, 0.0, 0.0, 0.0, 0.0, 0.0, 0.0, 0.0, 0.0, 0.0, 0.0, 0.0, 0.0, 0.0, 0.0, 0.0, 0.0, 0.0, 0.0, 0.0, 0.0, 0.0, 0.0, 0.0, 0.0, 0.0, 0.0, 0.0, 0.0, 0.0, 0.0, 0.0, 0.0, 0.0, 0.0, 0.0, 0.0, 0.0, 0.0, 0.0, 0.0, 0.0, 0.0, 0.0, 0.0, 0.0, 0.0, 0.0, 0.0, 0.0, 0.0, 0.0, 0.0, 0.0, 0.0, 0.0, 0.0, 0.0, 0.0, 0.0, 0.0, 0.0, 0.0, 0.0, 0.0, 0.0, 0.0, 0.0, 0.0, 0.0, 0.0, 0.0, 0.0, 0.0, 0.0, 0.0, 0.0, 0.0, 0.0, 0.0, 0.0, 0.0, 0.0, 0.0, 0.0, 0.0, 0.0, 0.0, 0.0, 0.0, 0.0, 0.0, 0.0, 0.0, 0.0, 0.0, 0.0, 0.0, 0.0, 0.0, 0.0, 0.0, 0.0, 0.0, 0.0, 0.0, 0.0, 0.0, 0.0, 0.0, 0.0, 0.0, 0.0, 0.0, 0.0, 0.0, 0.0, 0.0, 0.0, 0.0, 0.0, 0.0, 0.0, 0.0, 0.0, 0.0, 0.0, 0.0, 0.0, 0.0, 0.0, 0.2544, 0.8495, 0.1442, 0.7331, 0.1731, 0.7151, 0.2738, 0.8215, 0.5618, 0.08786, 0.7102, 0.1513, 0.6908, 0.1797, 0.555, 0.1214, 0.4015, 0.9125, 0.2544, 0.8495, 0.2738, 0.8215, 0.4082, 0.8791, 0.4014, 0.08733, 0.5618, 0.08786, 0.555, 0.1214, 0.4082, 0.1207, 0.5619, 0.9125, 0.4015, 0.9125, 0.4082, 0.8791, 0.555, 0.879, 0.2542, 0.1499, 0.4014, 0.08733, 0.4082, 0.1207, 0.2737, 0.1778, 0.7103, 0.8497, 0.5619, 0.9125, 0.555, 0.879, 0.6909, 0.8213, 0.144, 0.2658, 0.2542, 0.1499, 0.2737, 0.1778, 0.1729, 0.2837, 0.8848, 0.5827, 0.8237, 0.7338, 0.7947, 0.715, 0.8507, 0.5762, 0.8237, 0.7338, 0.7103, 0.8497, 0.6909, 0.8213, 0.7947, 0.715, 0.08814, 0.4173, 0.144, 0.2658, 0.1729, 0.2837, 0.1223, 0.4233, 0.8845, 0.4192, 0.8848, 0.5827, 0.8507, 0.5762, 0.8503, 0.4259, 0.08823, 0.5809, 0.08814, 0.4173, 0.1223, 0.4233, 0.1226, 0.5749, 0.8235, 0.2678, 0.8845, 0.4192, 0.8503, 0.4259, 0.7945, 0.2867, 0.1442, 0.7331, 0.08823, 0.5809, 0.1226, 0.5749, 0.1731, 0.7151, 0.7102, 0.1513, 0.8235, 0.2678, 0.7945, 0.2867, 0.6908, 0.1797])
me_circle.materials.append(mat_plate)
me_circle.use_remesh_preserve_volume = False
me_circle.use_remesh_preserve_attributes = False
me_circle.use_mirror_vertex_groups = False
me_circle.update()
me_plane = bpy.data.meshes.new('Plane')
me_plane.from_pydata([(-1.0, -1.0, 0.0), (1.0, -1.0, 0.0), (-1.0, 1.0, 0.0), (1.0, 1.0, 0.0)], [], [(0, 1, 3, 2)])
_uv = me_plane.uv_layers.new(name='UVMap')
_uv.uv.foreach_set('vector', [0.0001, 9.998e-05, 0.9999, 9.998e-05, 0.9999, 0.9999, 9.998e-05, 0.9999])
me_plane.materials.append(mat_woodentable)
me_plane.use_remesh_preserve_volume = False
me_plane.use_remesh_preserve_attributes = False
me_plane.use_mirror_vertex_groups = False
me_plane.update()
arm_armature = bpy.data.armatures.new('Armature')  # bones are not reproduced

# ---- objects
ob_empty = bpy.data.objects.new('Empty', None)
ob_tofuarmature = bpy.data.objects.new('tofuArmature', arm_armature)
ob_tofubody = bpy.data.objects.new('tofuBody', me_cube)
ob_diamond = bpy.data.objects.new('Diamond', me_diamond)
ob_8_green_leaf_png = bpy.data.objects.new('8-green-leaf-png', me_8_green_leaf_png)
ob_circle = bpy.data.objects.new('Circle', me_circle)
ob_plane = bpy.data.objects.new('Plane', me_plane)
ob_camera = bpy.data.objects.new('Camera', cam_camera)

# ---- transforms, parenting, visibility, modifiers, constraints
ob_empty.location = (0.1394, -0.5543, 0.3872)
ob_empty.rotation_euler = (0.2285, -0.0, 0.0)
ob_empty.empty_image_offset = (0.0, 0.0)
ob_empty.lineart.crease_threshold = 0.0
ob_tofuarmature.parent = ob_empty
ob_tofuarmature.matrix_parent_inverse = Matrix(((1.0, 0.0, 0.0, -0.1394), (0.0, 1.0, 0.0, 0.3537), (0.0, 0.0, 1.0, -0.4138), (0.0, 0.0, 0.0, 1.0)))
ob_tofuarmature.location = (0.0, 0.0, 0.2743)
ob_tofuarmature.show_in_front = True
ob_tofuarmature.lineart.crease_threshold = 0.0
ob_tofubody.parent = ob_tofuarmature
ob_tofubody.location = (0.0, 0.0, 0.0)
ob_tofubody.lock_rotations_4d = False
ob_tofubody.empty_display_type = 'ARROWS'
ob_tofubody.lineart.crease_threshold = 0.0
_vg = ob_tofubody.vertex_groups.new(name='Bone')
for _i, _w in zip([0, 1, 2, 3, 8, 11, 13, 14, 15, 19, 20, 21, 22, 23, 25, 27, 28, 29, 30, 31, 32, 35, 36, 37], [0.8611, 0.9546, 0.9242, 0.8821, 0.1325, 0.1019, 0.608, 0.5943, 0.7773, 0.2554, 0.1291, 0.2319, 0.5884, 0.03333, 0.009323, 0.1904, 0.04369, 0.04505, 0.1807, 0.1021, 0.008889, 0.09798, 0.09613, 0.05726]): _vg.add([_i], _w, 'REPLACE')
_vg = ob_tofubody.vertex_groups.new(name='Bone.001')
for _i, _w in zip([0, 1, 2, 3, 8, 10, 11, 13, 14, 15, 16, 17, 19, 20, 21, 22, 23, 24, 25, 26, 27, 28, 29, 30, 31, 32, 33, 34, 35, 36, 37], [0.1154, 0.0183, 0.06332, 0.09842, 0.7241, 0.05172, 0.7496, 0.2672, 0.2886, 0.1587, 0.03445, 0.02218, 0.6531, 0.573, 0.6347, 0.3508, 0.197, 0.05867, 0.2017, 0.05853, 0.4421, 0.1173, 0.1269, 0.4595, 0.5041, 0.1359, 0.1104, 0.1123, 0.2357, 0.2493, 0.2736]): _vg.add([_i], _w, 'REPLACE')
_vg = ob_tofubody.vertex_groups.new(name='Bone.002')
for _i, _w in zip([8, 9, 10, 11, 12, 13, 14, 15, 16, 17, 18, 19, 20, 21, 22, 23, 24, 25, 26, 27, 28, 29, 30, 31, 32, 33, 34, 35, 36, 37, 38, 39, 40, 41, 42, 44, 45, 46, 47, 48], [0.1296, 0.2515, 0.2336, 0.1354, 0.2674, 0.1044, 0.0954, 0.053, 0.2037, 0.2042, 0.1152, 0.07361, 0.2362, 0.1098, 0.04906, 0.6932, 0.6841, 0.7042, 0.7043, 0.3035, 0.6087, 0.5883, 0.2904, 0.3121, 0.5723, 0.7334, 0.7468, 0.545, 0.5257, 0.5243, 0.1162, 0.05399, 0.0006039, 0.1113, 0.05159, 0.1243, 0.05769, 0.003795, 0.09251, 0.03154]): _vg.add([_i], _w, 'REPLACE')
_vg = ob_tofubody.vertex_groups.new(name='Bone.003')
for _i, _w in zip([4, 5, 6, 7, 9, 10, 12, 16, 17, 18, 20, 23, 24, 25, 26, 27, 28, 29, 30, 31, 32, 33, 34, 35, 36, 37, 38, 39, 40, 41, 42, 43, 44, 45, 46, 47, 48, 49], [0.06488, 0.05052, 0.08921, 0.07112, 0.5637, 0.6204, 0.5539, 0.6124, 0.6273, 0.5988, 0.05359, 0.05415, 0.1924, 0.05171, 0.1808, 0.05329, 0.1898, 0.1978, 0.05809, 0.07088, 0.2292, 0.1044, 0.09869, 0.1011, 0.1078, 0.126, 0.5431, 0.2544, 0.1205, 0.6847, 0.5789, 0.2333, 0.5505, 0.2718, 0.1306, 0.5599, 0.2551, 0.1147]): _vg.add([_i], _w, 'REPLACE')
_vg = ob_tofubody.vertex_groups.new(name='Bone.004')
for _i, _w in zip([4, 5, 6, 7, 9, 10, 12, 16, 17, 18, 24, 26, 28, 29, 32, 33, 34, 38, 39, 40, 41, 42, 43, 44, 45, 46, 47, 48, 49], [0.9201, 0.9398, 0.8989, 0.9133, 0.1564, 0.08268, 0.1512, 0.127, 0.1189, 0.2557, 0.05103, 0.04371, 0.02477, 0.02888, 0.01634, 0.004527, 3.354e-05, 0.3267, 0.685, 0.851, 0.175, 0.3565, 0.7391, 0.3119, 0.6641, 0.8394, 0.3237, 0.694, 0.8621]): _vg.add([_i], _w, 'REPLACE')
_m = ob_tofubody.modifiers.new('Bevel', 'BEVEL')
_m.limit_method = 'NONE'
_m.spread = 0.0
_m = ob_tofubody.modifiers.new('Armature', 'ARMATURE')
_m.object = ob_tofuarmature
_m = ob_tofubody.modifiers.new('Auto Smooth', 'NODES')
_m.node_group = ng_auto_smooth
_gi = [s.identifier for s in ng_auto_smooth.interface.items_tree if s.item_type == 'SOCKET' and s.in_out == 'INPUT']
_m[_gi[1]] = 0.3491  # Angle
ob_diamond.parent = ob_empty
ob_diamond.matrix_parent_inverse = Matrix(((1.0, 0.0, 0.0, -0.1394), (0.0, 0.974, 0.2265, 0.4522), (0.0, -0.2265, 0.974, -0.5027), (0.0, 0.0, 0.0, 1.0)))
ob_diamond.location = (0.01072, -0.6646, 3.514)
ob_diamond.rotation_euler = (-0.09677, 0.0, 0.0)
ob_diamond.scale = (0.2801, 0.2801, 0.2801)
ob_diamond.lineart.crease_threshold = 0.0
_m = ob_diamond.modifiers.new('Bevel', 'BEVEL')
_m.width = 0.01
_m.width_pct = 0.01
_m.limit_method = 'NONE'
_m.spread = 0.0
ob_8_green_leaf_png.location = (0.08728, 1.259, 0.3029)
ob_8_green_leaf_png.rotation_euler = (3.142, -4.371e-08, 1.571)
ob_8_green_leaf_png.scale = (1.25, 1.25, 1.25)
ob_8_green_leaf_png.lineart.crease_threshold = 0.0
ob_circle.location = (0.0, 1.001, 0.02042)
ob_circle.scale = (0.6658, 0.6658, 0.6658)
ob_circle.lineart.crease_threshold = 0.0
_m = ob_circle.modifiers.new('Subsurf', 'SUBSURF')
_m.uv_smooth = 'PRESERVE_CORNERS'
_m.quality = 2
_m.levels = 2
_m.show_only_control_edges = False
ob_plane.location = (0.0, 0.0, 0.0)
ob_plane.scale = (8.011, 8.011, 8.011)
ob_plane.lineart.crease_threshold = 0.0
ob_camera.location = (7.324, -4.801, 2.366)
ob_camera.rotation_euler = (1.503, -2.178e-05, 1.207)
ob_camera.lock_rotations_4d = False
ob_camera.empty_display_type = 'ARROWS'
ob_camera.color = (0.0, 0.0, 0.0, 0.0)
ob_camera.display_type = 'WIRE'
ob_camera.lineart.crease_threshold = 0.0
cam_camera.dof.focus_object = ob_tofubody

# ---- collection membership
col_collection_1.objects.link(ob_empty)
col_collection_1.objects.link(ob_tofuarmature)
col_collection_1.objects.link(ob_tofubody)
col_collection_1.objects.link(ob_diamond)
col_collection_1.objects.link(ob_8_green_leaf_png)
col_collection_1.objects.link(ob_circle)
col_collection_1.objects.link(ob_plane)
col_collection_1.objects.link(ob_camera)

# ---- scene / render settings (as saved in the file)
scene.camera = ob_camera
scene.frame_start = 1; scene.frame_end = 170; scene.frame_set(17)
scene.render.engine = 'CYCLES'
scene.render.dither_intensity = 0.0
scene.render.use_motion_blur = True
scene.render.use_border = True
scene.cycles.samples = 300
scene.cycles.sampling_pattern = 'TABULATED_SOBOL'
scene.cycles.use_adaptive_sampling = False
scene.cycles.use_light_tree = False
scene.cycles.caustics_refractive = False
scene.cycles.blur_glossy = 0.0
scene.cycles.max_bounces = 5
scene.cycles.sample_clamp_indirect = 0.0
scene.view_settings.view_transform = 'Filmic'
bpy.context.view_layer.update()

# ---- added for rendering (the .blend has no usable light): sun
light_auto_sun = bpy.data.lights.new('AutoSun', 'SUN')
light_auto_sun.energy = 3.0
light_auto_sun.angle = 0.0523599
ob_auto_sun = bpy.data.objects.new('AutoSun', light_auto_sun)
scene.collection.objects.link(ob_auto_sun)
ob_auto_sun.rotation_euler = (0.872665, 0.174533, 0.523599)
bpy.context.view_layer.update()
